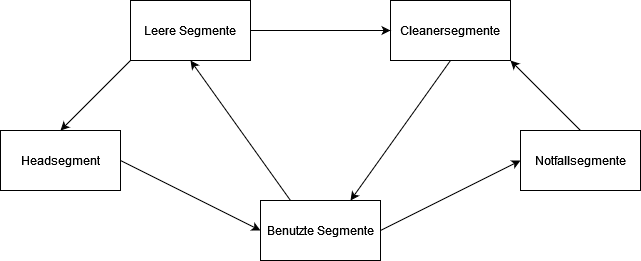

The diagram above was exported from draw.io. Its source (the exported page's mxGraphModel, read from the mxfile embedded in the PNG):
<mxGraphModel dx="1434" dy="782" grid="1" gridSize="10" guides="1" tooltips="1" connect="1" arrows="1" fold="1" page="1" pageScale="1" pageWidth="827" pageHeight="1169" math="0" shadow="0">
  <root>
    <mxCell id="0" />
    <mxCell id="1" parent="0" />
    <mxCell id="6hByydGyvFDW7BNZni0K-1" value="Leere Segmente" style="rounded=0;whiteSpace=wrap;html=1;glass=0;shadow=0;" vertex="1" parent="1">
      <mxGeometry x="210" y="180" width="120" height="60" as="geometry" />
    </mxCell>
    <mxCell id="6hByydGyvFDW7BNZni0K-2" value="Benutzte Segmente" style="rounded=0;whiteSpace=wrap;html=1;" vertex="1" parent="1">
      <mxGeometry x="340" y="380" width="120" height="60" as="geometry" />
    </mxCell>
    <mxCell id="6hByydGyvFDW7BNZni0K-3" value="Headsegment" style="rounded=0;whiteSpace=wrap;html=1;" vertex="1" parent="1">
      <mxGeometry x="80" y="310" width="120" height="60" as="geometry" />
    </mxCell>
    <mxCell id="6hByydGyvFDW7BNZni0K-4" value="Cleanersegmente" style="rounded=0;whiteSpace=wrap;html=1;" vertex="1" parent="1">
      <mxGeometry x="470" y="180" width="120" height="60" as="geometry" />
    </mxCell>
    <mxCell id="6hByydGyvFDW7BNZni0K-5" value="Notfallsegmente" style="rounded=0;whiteSpace=wrap;html=1;" vertex="1" parent="1">
      <mxGeometry x="600" y="310" width="120" height="60" as="geometry" />
    </mxCell>
    <mxCell id="6hByydGyvFDW7BNZni0K-8" value="" style="endArrow=classic;html=1;rounded=0;entryX=0.5;entryY=0;entryDx=0;entryDy=0;exitX=0;exitY=1;exitDx=0;exitDy=0;" edge="1" parent="1" source="6hByydGyvFDW7BNZni0K-1" target="6hByydGyvFDW7BNZni0K-3">
      <mxGeometry width="50" height="50" relative="1" as="geometry">
        <mxPoint x="160" y="170" as="sourcePoint" />
        <mxPoint x="410" y="310" as="targetPoint" />
      </mxGeometry>
    </mxCell>
    <mxCell id="6hByydGyvFDW7BNZni0K-9" value="" style="endArrow=classic;html=1;rounded=0;exitX=1;exitY=0.5;exitDx=0;exitDy=0;entryX=0;entryY=0.5;entryDx=0;entryDy=0;" edge="1" parent="1" source="6hByydGyvFDW7BNZni0K-3" target="6hByydGyvFDW7BNZni0K-2">
      <mxGeometry width="50" height="50" relative="1" as="geometry">
        <mxPoint x="360" y="320" as="sourcePoint" />
        <mxPoint x="410" y="270" as="targetPoint" />
      </mxGeometry>
    </mxCell>
    <mxCell id="6hByydGyvFDW7BNZni0K-10" value="" style="endArrow=classic;html=1;rounded=0;exitX=1;exitY=0.5;exitDx=0;exitDy=0;entryX=0;entryY=0.5;entryDx=0;entryDy=0;" edge="1" parent="1" source="6hByydGyvFDW7BNZni0K-1" target="6hByydGyvFDW7BNZni0K-4">
      <mxGeometry width="50" height="50" relative="1" as="geometry">
        <mxPoint x="380" y="260" as="sourcePoint" />
        <mxPoint x="430" y="160" as="targetPoint" />
      </mxGeometry>
    </mxCell>
    <mxCell id="6hByydGyvFDW7BNZni0K-13" value="" style="endArrow=classic;html=1;rounded=0;entryX=1;entryY=1;entryDx=0;entryDy=0;exitX=0.5;exitY=0;exitDx=0;exitDy=0;" edge="1" parent="1" source="6hByydGyvFDW7BNZni0K-5" target="6hByydGyvFDW7BNZni0K-4">
      <mxGeometry width="50" height="50" relative="1" as="geometry">
        <mxPoint x="650" y="300" as="sourcePoint" />
        <mxPoint x="540" y="290" as="targetPoint" />
      </mxGeometry>
    </mxCell>
    <mxCell id="6hByydGyvFDW7BNZni0K-14" value="" style="endArrow=classic;html=1;rounded=0;exitX=0.25;exitY=0;exitDx=0;exitDy=0;entryX=0.5;entryY=1;entryDx=0;entryDy=0;" edge="1" parent="1" source="6hByydGyvFDW7BNZni0K-2" target="6hByydGyvFDW7BNZni0K-1">
      <mxGeometry width="50" height="50" relative="1" as="geometry">
        <mxPoint x="380" y="400" as="sourcePoint" />
        <mxPoint x="379.5" y="280" as="targetPoint" />
      </mxGeometry>
    </mxCell>
    <mxCell id="6hByydGyvFDW7BNZni0K-15" value="" style="endArrow=classic;html=1;rounded=0;exitX=1;exitY=0.5;exitDx=0;exitDy=0;entryX=0;entryY=0.5;entryDx=0;entryDy=0;" edge="1" parent="1" source="6hByydGyvFDW7BNZni0K-2" target="6hByydGyvFDW7BNZni0K-5">
      <mxGeometry width="50" height="50" relative="1" as="geometry">
        <mxPoint x="490" y="440" as="sourcePoint" />
        <mxPoint x="540" y="390" as="targetPoint" />
      </mxGeometry>
    </mxCell>
    <mxCell id="6hByydGyvFDW7BNZni0K-16" value="" style="endArrow=classic;html=1;rounded=0;exitX=0.5;exitY=1;exitDx=0;exitDy=0;entryX=0.75;entryY=0;entryDx=0;entryDy=0;" edge="1" parent="1" source="6hByydGyvFDW7BNZni0K-4" target="6hByydGyvFDW7BNZni0K-2">
      <mxGeometry width="50" height="50" relative="1" as="geometry">
        <mxPoint x="490" y="340" as="sourcePoint" />
        <mxPoint x="540" y="290" as="targetPoint" />
      </mxGeometry>
    </mxCell>
  </root>
</mxGraphModel>